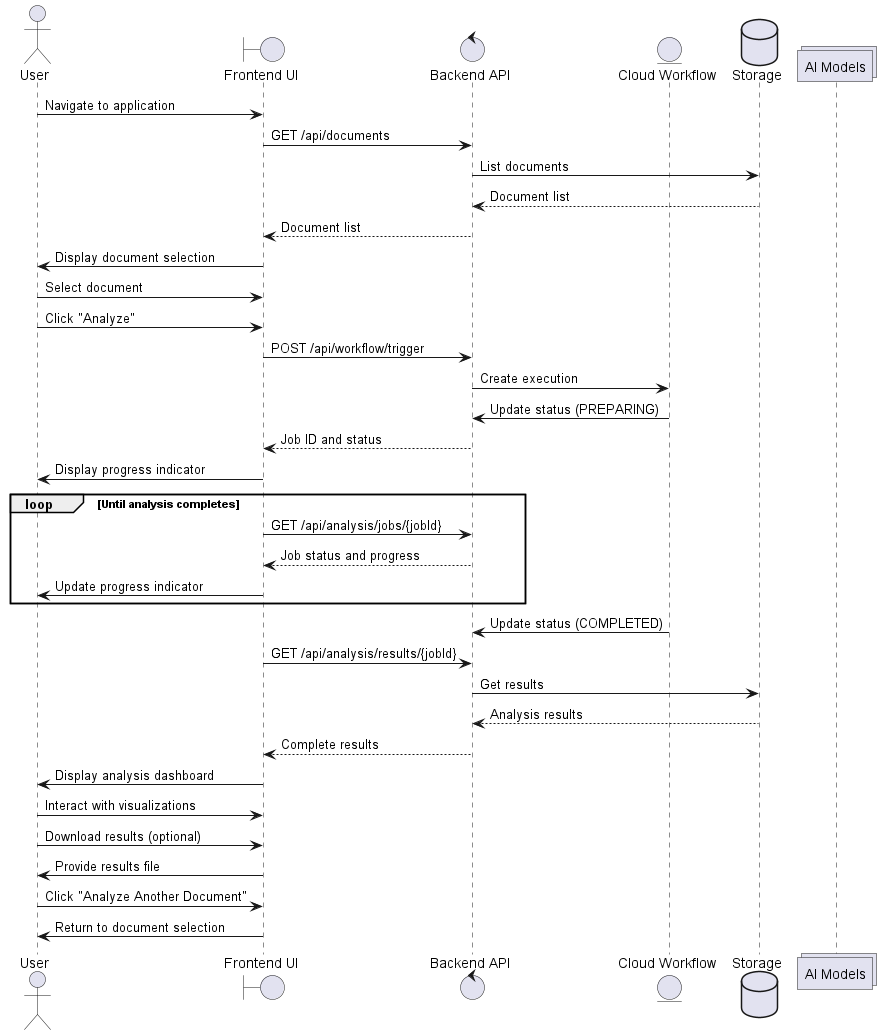

The diagram above was rendered by PlantUML. Its source (embedded in the PNG):
@startuml EIS Analysis Demo - User Interaction Flow
actor User
boundary "Frontend UI" as UI
control "Backend API" as API
entity "Cloud Workflow" as Workflow
database "Storage" as Storage
collections "AI Models" as AI

User -> UI: Navigate to application
UI -> API: GET /api/documents
API -> Storage: List documents
Storage --> API: Document list
API --> UI: Document list
UI -> User: Display document selection

User -> UI: Select document
User -> UI: Click "Analyze"
UI -> API: POST /api/workflow/trigger
API -> Workflow: Create execution
Workflow -> API: Update status (PREPARING)
API --> UI: Job ID and status
UI -> User: Display progress indicator

loop Until analysis completes
  UI -> API: GET /api/analysis/jobs/{jobId}
  API --> UI: Job status and progress
  UI -> User: Update progress indicator
end

Workflow -> API: Update status (COMPLETED)
UI -> API: GET /api/analysis/results/{jobId}
API -> Storage: Get results
Storage --> API: Analysis results
API --> UI: Complete results
UI -> User: Display analysis dashboard

User -> UI: Interact with visualizations
User -> UI: Download results (optional)
UI -> User: Provide results file

User -> UI: Click "Analyze Another Document"
UI -> User: Return to document selection
@enduml